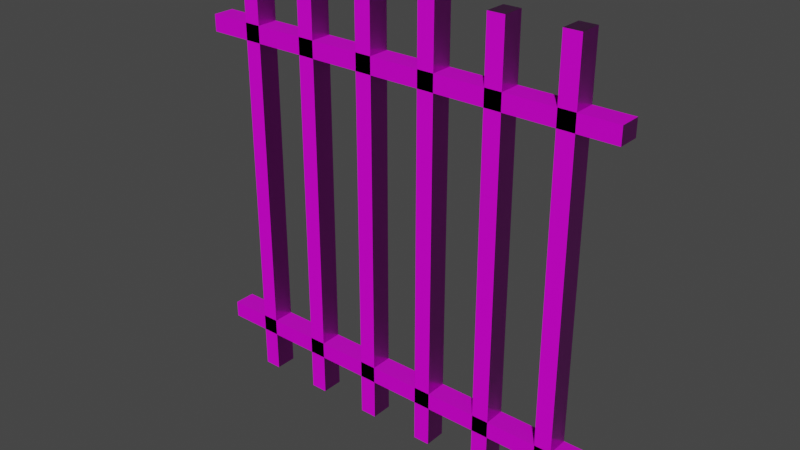 # Source: Rejablanca.blend  (saved by Blender 3.6.13; exported with 4.5.12 LTS)
import bpy
from mathutils import Matrix  # noqa: F401  (used for matrix-valued properties, if any)

bpy.ops.wm.read_factory_settings(use_empty=True)
scene = bpy.context.scene
scene.name = 'Scene'

# ---- collections
col_collection = bpy.data.collections.new('Collection'); scene.collection.children.link(col_collection)

# ---- images (referenced by path relative to the original .blend; pixels are not part of the script)
import os
ASSET_DIR = os.environ.get("B2B_ASSET_DIR", "")  # directory of the original .blend (textures are referenced by path, not embedded)
HERE = os.path.dirname(os.path.abspath(__file__))  # packed textures are extracted next to this script under _unpacked/

def load_image(name, relpath, width, height, colorspace="sRGB"):
    """Load a texture the original file referenced (path relative to the .blend, or extracted next to this script)."""
    p = next((c for c in (os.path.join(HERE, relpath), os.path.join(ASSET_DIR, relpath)) if relpath and os.path.exists(c)), "")
    if p:
        img = bpy.data.images.load(p, check_existing=True)
        img.name = name
    else:  # same state as the original file: an image datablock whose file is absent (Cycles renders it pink)
        img = bpy.data.images.new(name, width, height)
        img.source = "FILE"
        img.filepath = "//" + (relpath or name)
    img.colorspace_settings.name = colorspace
    return img
img_metal044a_1k_jpg_color_jpg = load_image('Metal044A_1K-JPG_Color.jpg', 'Materiales/Metal044A_1K-JPG/Metal044A_1K-JPG_Color.jpg', 1024, 1024, 'sRGB')
img_metal044a_1k_jpg_metalness_jpg = load_image('Metal044A_1K-JPG_Metalness.jpg', 'Materiales/Metal044A_1K-JPG/Metal044A_1K-JPG_Metalness.jpg', 1024, 1024, 'Non-Color')
img_metal044a_1k_jpg_roughness_jpg = load_image('Metal044A_1K-JPG_Roughness.jpg', 'Materiales/Metal044A_1K-JPG/Metal044A_1K-JPG_Roughness.jpg', 1024, 1024, 'Non-Color')
img_metal044a_1k_jpg_normalgl_jpg = load_image('Metal044A_1K-JPG_NormalGL.jpg', 'Materiales/Metal044A_1K-JPG/Metal044A_1K-JPG_NormalGL.jpg', 1024, 1024, 'Non-Color')

# ---- materials (node trees are filled in below, after node groups)
mat_acg_metal044a_1k_jpg = bpy.data.materials.new('aCG_Metal044A_1K_JPG')
mat_acg_metal044a_1k_jpg.use_transparent_shadow = False

# ---- material node trees
mat_acg_metal044a_1k_jpg.use_nodes = True; mat_acg_metal044a_1k_jpg.node_tree.nodes.clear()
_N = mat_acg_metal044a_1k_jpg.node_tree.nodes; _L = mat_acg_metal044a_1k_jpg.node_tree.links
n0 = _N.new('ShaderNodeBsdfPrincipled'); n0.name = 'Principled BSDF'; n0.location = (0, 300)
n0.distribution = 'GGX'
n0.subsurface_method = 'RANDOM_WALK_SKIN'
n0.inputs[3].default_value = 1.45
n0.inputs[27].default_value = (0.0, 0.0, 0.0, 1.0)
n0.inputs[28].default_value = 1.0
n1 = _N.new('ShaderNodeOutputMaterial'); n1.name = 'Material Output'; n1.location = (300, 300)
n2 = _N.new('ShaderNodeTexImage'); n2.name = 'Image Texture'; n2.location = (-300, 300)
n2.image = img_metal044a_1k_jpg_color_jpg
n3 = _N.new('ShaderNodeUVMap'); n3.name = 'UV Map'; n3.location = (-600, 300)
n3.uv_map = 'UVMap'
n4 = _N.new('ShaderNodeTexImage'); n4.name = 'Image Texture.001'; n4.location = (-300, -10)
n4.image = img_metal044a_1k_jpg_metalness_jpg
n5 = _N.new('ShaderNodeTexImage'); n5.name = 'Image Texture.002'; n5.location = (-300, -320)
n5.image = img_metal044a_1k_jpg_roughness_jpg
n6 = _N.new('ShaderNodeNormalMap'); n6.name = 'Normal Map'; n6.location = (-300, -630)
n7 = _N.new('ShaderNodeTexImage'); n7.name = 'Image Texture.003'; n7.location = (-600, -10)
n7.image = img_metal044a_1k_jpg_normalgl_jpg
_L.new(n0.outputs[0], n1.inputs[0])
_L.new(n2.outputs[0], n0.inputs[0])
_L.new(n3.outputs[0], n2.inputs[0])
_L.new(n4.outputs[0], n0.inputs[1])
_L.new(n3.outputs[0], n4.inputs[0])
_L.new(n5.outputs[0], n0.inputs[2])
_L.new(n3.outputs[0], n5.inputs[0])
_L.new(n6.outputs[0], n0.inputs[5])
_L.new(n7.outputs[0], n6.inputs[1])
_L.new(n3.outputs[0], n7.inputs[0])
n1.is_active_output = True

# ---- world
world_world = bpy.data.worlds.new('World'); scene.world = world_world
world_world.use_nodes = True; world_world.node_tree.nodes.clear()
_N = world_world.node_tree.nodes; _L = world_world.node_tree.links
n0 = _N.new('ShaderNodeOutputWorld'); n0.name = 'World Output'; n0.location = (300, 300)
n1 = _N.new('ShaderNodeBackground'); n1.name = 'Background'; n1.location = (10, 300)
n1.inputs[0].default_value = (0.05088, 0.05088, 0.05088, 1.0)
_L.new(n1.outputs[0], n0.inputs[0])
n0.is_active_output = True
world_world.color = (0.05088, 0.05088, 0.05088)
world_world.use_sun_shadow = False
world_world.sun_shadow_jitter_overblur = 0.0

# ---- meshes
me_cube = bpy.data.meshes.new('Cube')
me_cube.from_pydata([(5.275, 1.0, 1.0), (5.275, 1.0, -1.0), (5.275, -1.0, 1.0), (5.275, -1.0, -1.0), (3.725, 1.0, 1.0), (3.725, 1.0, -1.0), (3.725, -1.0, 1.0), (3.725, -1.0, -1.0), (11.48, 1.0, 1.0), (11.48, 1.0, -1.0), (11.48, -1.0, 1.0), (11.48, -1.0, -1.0), (9.925, 1.0, 1.0), (9.925, 1.0, -1.0), (9.925, -1.0, 1.0), (9.925, -1.0, -1.0), (17.67, 1.0, 1.0), (17.67, 1.0, -1.0), (17.67, -1.0, 1.0), (17.67, -1.0, -1.0), (16.12, 1.0, 1.0), (16.12, 1.0, -1.0), (16.12, -1.0, 1.0), (16.12, -1.0, -1.0), (23.88, 1.0, 1.0), (23.88, 1.0, -1.0), (23.88, -1.0, 1.0), (23.88, -1.0, -1.0), (22.33, 1.0, 1.0), (22.33, 1.0, -1.0), (22.33, -1.0, 1.0), (22.33, -1.0, -1.0), (30.08, 1.0, 1.0), (30.08, 1.0, -1.0), (30.08, -1.0, 1.0), (30.08, -1.0, -1.0), (28.52, 1.0, 1.0), (28.52, 1.0, -1.0), (28.52, -1.0, 1.0), (28.52, -1.0, -1.0), (36.28, 1.0, 1.0), (36.28, 1.0, -1.0), (36.28, -1.0, 1.0), (36.28, -1.0, -1.0), (34.72, 1.0, 1.0), (34.72, 1.0, -1.0), (34.72, -1.0, 1.0), (34.72, -1.0, -1.0), (39.84, 1.0, 0.6396), (-0.16, 1.0, 0.6396), (39.84, -1.0, 0.6396), (-0.16, -1.0, 0.6396), (39.84, 1.0, 0.7171), (-0.16, 1.0, 0.7171), (39.84, -1.0, 0.7171), (-0.16, -1.0, 0.7171), (39.84, 1.0, -0.8104), (-0.16, 1.0, -0.8104), (39.84, -1.0, -0.8104), (-0.16, -1.0, -0.8104), (39.84, 1.0, -0.7329), (-0.16, 1.0, -0.7329), (39.84, -1.0, -0.7329), (-0.16, -1.0, -0.7329)], [], [(0, 4, 6, 2), (3, 2, 6, 7), (7, 6, 4, 5), (5, 1, 3, 7), (1, 0, 2, 3), (5, 4, 0, 1), (8, 12, 14, 10), (11, 10, 14, 15), (15, 14, 12, 13), (13, 9, 11, 15), (9, 8, 10, 11), (13, 12, 8, 9), (16, 20, 22, 18), (19, 18, 22, 23), (23, 22, 20, 21), (21, 17, 19, 23), (17, 16, 18, 19), (21, 20, 16, 17), (24, 28, 30, 26), (27, 26, 30, 31), (31, 30, 28, 29), (29, 25, 27, 31), (25, 24, 26, 27), (29, 28, 24, 25), (32, 36, 38, 34), (35, 34, 38, 39), (39, 38, 36, 37), (37, 33, 35, 39), (33, 32, 34, 35), (37, 36, 32, 33), (40, 44, 46, 42), (43, 42, 46, 47), (47, 46, 44, 45), (45, 41, 43, 47), (41, 40, 42, 43), (45, 44, 40, 41), (48, 52, 54, 50), (51, 50, 54, 55), (55, 54, 52, 53), (53, 49, 51, 55), (49, 48, 50, 51), (53, 52, 48, 49), (56, 60, 62, 58), (59, 58, 62, 63), (63, 62, 60, 61), (61, 57, 59, 63), (57, 56, 58, 59), (61, 60, 56, 57)])
_uv = me_cube.uv_layers.new(name='UVMap')
_uv.uv.foreach_set('vector', [0.625, 0.5, 0.875, 0.5, 0.875, 0.75, 0.625, 0.75, 0.375, 0.75, 0.625, 0.75, 0.625, 1.0, 0.375, 1.0, 0.375, 0.0, 0.625, 0.0, 0.625, 0.25, 0.375, 0.25, 0.125, 0.5, 0.375, 0.5, 0.375, 0.75, 0.125, 0.75, 0.375, 0.5, 0.625, 0.5, 0.625, 0.75, 0.375, 0.75, 0.375, 0.25, 0.625, 0.25, 0.625, 0.5, 0.375, 0.5, 0.625, 0.5, 0.875, 0.5, 0.875, 0.75, 0.625, 0.75, 0.375, 0.75, 0.625, 0.75, 0.625, 1.0, 0.375, 1.0, 0.375, 0.0, 0.625, 0.0, 0.625, 0.25, 0.375, 0.25, 0.125, 0.5, 0.375, 0.5, 0.375, 0.75, 0.125, 0.75, 0.375, 0.5, 0.625, 0.5, 0.625, 0.75, 0.375, 0.75, 0.375, 0.25, 0.625, 0.25, 0.625, 0.5, 0.375, 0.5, 0.625, 0.5, 0.875, 0.5, 0.875, 0.75, 0.625, 0.75, 0.375, 0.75, 0.625, 0.75, 0.625, 1.0, 0.375, 1.0, 0.375, 0.0, 0.625, 0.0, 0.625, 0.25, 0.375, 0.25, 0.125, 0.5, 0.375, 0.5, 0.375, 0.75, 0.125, 0.75, 0.375, 0.5, 0.625, 0.5, 0.625, 0.75, 0.375, 0.75, 0.375, 0.25, 0.625, 0.25, 0.625, 0.5, 0.375, 0.5, 0.625, 0.5, 0.875, 0.5, 0.875, 0.75, 0.625, 0.75, 0.375, 0.75, 0.625, 0.75, 0.625, 1.0, 0.375, 1.0, 0.375, 0.0, 0.625, 0.0, 0.625, 0.25, 0.375, 0.25, 0.125, 0.5, 0.375, 0.5, 0.375, 0.75, 0.125, 0.75, 0.375, 0.5, 0.625, 0.5, 0.625, 0.75, 0.375, 0.75, 0.375, 0.25, 0.625, 0.25, 0.625, 0.5, 0.375, 0.5, 0.625, 0.5, 0.875, 0.5, 0.875, 0.75, 0.625, 0.75, 0.375, 0.75, 0.625, 0.75, 0.625, 1.0, 0.375, 1.0, 0.375, 0.0, 0.625, 0.0, 0.625, 0.25, 0.375, 0.25, 0.125, 0.5, 0.375, 0.5, 0.375, 0.75, 0.125, 0.75, 0.375, 0.5, 0.625, 0.5, 0.625, 0.75, 0.375, 0.75, 0.375, 0.25, 0.625, 0.25, 0.625, 0.5, 0.375, 0.5, 0.625, 0.5, 0.875, 0.5, 0.875, 0.75, 0.625, 0.75, 0.375, 0.75, 0.625, 0.75, 0.625, 1.0, 0.375, 1.0, 0.375, 0.0, 0.625, 0.0, 0.625, 0.25, 0.375, 0.25, 0.125, 0.5, 0.375, 0.5, 0.375, 0.75, 0.125, 0.75, 0.375, 0.5, 0.625, 0.5, 0.625, 0.75, 0.375, 0.75, 0.375, 0.25, 0.625, 0.25, 0.625, 0.5, 0.375, 0.5, 0.625, 0.5, 0.875, 0.5, 0.875, 0.75, 0.625, 0.75, 0.375, 0.75, 0.625, 0.75, 0.625, 1.0, 0.375, 1.0, 0.375, 0.0, 0.625, 0.0, 0.625, 0.25, 0.375, 0.25, 0.125, 0.5, 0.375, 0.5, 0.375, 0.75, 0.125, 0.75, 0.375, 0.5, 0.625, 0.5, 0.625, 0.75, 0.375, 0.75, 0.375, 0.25, 0.625, 0.25, 0.625, 0.5, 0.375, 0.5, 0.625, 0.5, 0.875, 0.5, 0.875, 0.75, 0.625, 0.75, 0.375, 0.75, 0.625, 0.75, 0.625, 1.0, 0.375, 1.0, 0.375, 0.0, 0.625, 0.0, 0.625, 0.25, 0.375, 0.25, 0.125, 0.5, 0.375, 0.5, 0.375, 0.75, 0.125, 0.75, 0.375, 0.5, 0.625, 0.5, 0.625, 0.75, 0.375, 0.75, 0.375, 0.25, 0.625, 0.25, 0.625, 0.5, 0.375, 0.5])
me_cube.materials.append(mat_acg_metal044a_1k_jpg)
me_cube.use_mirror_vertex_groups = False
me_cube.update()

# ---- objects
ob_rejablanca = bpy.data.objects.new('RejaBlanca', me_cube)

# ---- transforms, parenting, visibility, modifiers, constraints
ob_rejablanca.location = (0.0, 0.0, 0.0)
ob_rejablanca.scale = (0.25, 0.25, 5.0)
ob_rejablanca.lock_rotations_4d = False
ob_rejablanca.empty_display_type = 'ARROWS'
ob_rejablanca.lineart.crease_threshold = 0.0

# ---- collection membership
col_collection.objects.link(ob_rejablanca)

# ---- scene / render settings (as saved in the file)
scene.frame_start = 0; scene.frame_end = 0; scene.frame_set(58)
scene.render.engine = 'BLENDER_EEVEE_NEXT'
scene.cycles.sampling_pattern = 'TABULATED_SOBOL'
scene.view_settings.view_transform = 'Filmic'
bpy.context.view_layer.update()

# ---- added for rendering (the .blend has no active camera and no usable light): camera, sun
cam_auto = bpy.data.cameras.new('AutoCamera')
cam_auto.lens = 50.0
cam_auto.sensor_width = 36.0
cam_auto.clip_end = 1000.0
ob_auto_camera = bpy.data.objects.new('AutoCamera', cam_auto)
scene.collection.objects.link(ob_auto_camera)
ob_auto_camera.location = (18.0528, -15.7114, 10.4743)
ob_auto_camera.rotation_euler = (1.09748, -7.21219e-08, 0.694738)
scene.camera = ob_auto_camera
light_auto_sun = bpy.data.lights.new('AutoSun', 'SUN')
light_auto_sun.energy = 3.0
light_auto_sun.angle = 0.0523599
ob_auto_sun = bpy.data.objects.new('AutoSun', light_auto_sun)
scene.collection.objects.link(ob_auto_sun)
ob_auto_sun.rotation_euler = (0.872665, 0.174533, 0.523599)
bpy.context.view_layer.update()
